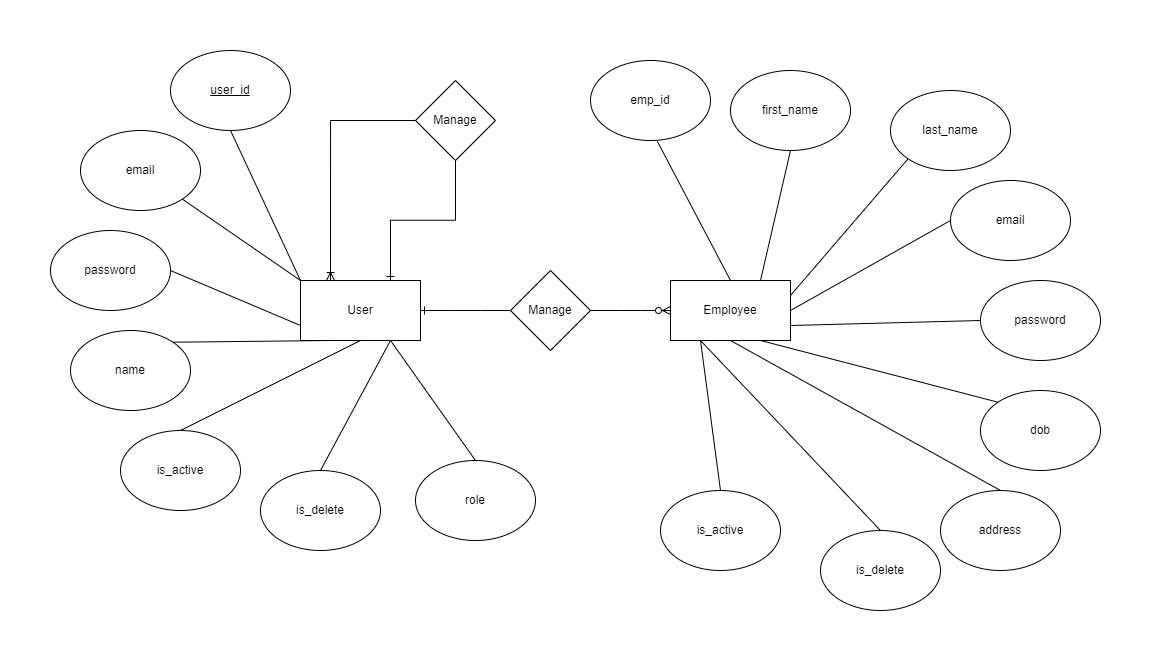

The diagram above was exported from draw.io. Its source (the exported page's mxGraphModel, read from the mxfile embedded in the PNG):
<mxGraphModel dx="1235" dy="642" grid="1" gridSize="10" guides="1" tooltips="1" connect="1" arrows="1" fold="1" page="1" pageScale="1" pageWidth="850" pageHeight="1100" math="0" shadow="0">
  <root>
    <mxCell id="0" />
    <mxCell id="1" parent="0" />
    <mxCell id="fq7B2kCI0SdW7PqpghUP-2" value="User" style="rounded=0;whiteSpace=wrap;html=1;" parent="1" vertex="1">
      <mxGeometry x="250" y="330" width="120" height="60" as="geometry" />
    </mxCell>
    <mxCell id="fq7B2kCI0SdW7PqpghUP-3" value="Employee" style="rounded=0;whiteSpace=wrap;html=1;" parent="1" vertex="1">
      <mxGeometry x="620" y="330" width="120" height="60" as="geometry" />
    </mxCell>
    <mxCell id="fq7B2kCI0SdW7PqpghUP-4" value="Manage" style="rhombus;whiteSpace=wrap;html=1;" parent="1" vertex="1">
      <mxGeometry x="460" y="320" width="80" height="80" as="geometry" />
    </mxCell>
    <mxCell id="fq7B2kCI0SdW7PqpghUP-5" value="&lt;u&gt;user_id&lt;/u&gt;" style="ellipse;whiteSpace=wrap;html=1;" parent="1" vertex="1">
      <mxGeometry x="120" y="100" width="120" height="80" as="geometry" />
    </mxCell>
    <mxCell id="fq7B2kCI0SdW7PqpghUP-6" value="email" style="ellipse;whiteSpace=wrap;html=1;" parent="1" vertex="1">
      <mxGeometry x="30" y="180" width="120" height="80" as="geometry" />
    </mxCell>
    <mxCell id="fq7B2kCI0SdW7PqpghUP-7" value="password" style="ellipse;whiteSpace=wrap;html=1;" parent="1" vertex="1">
      <mxGeometry y="280" width="120" height="80" as="geometry" />
    </mxCell>
    <mxCell id="fq7B2kCI0SdW7PqpghUP-8" value="name" style="ellipse;whiteSpace=wrap;html=1;" parent="1" vertex="1">
      <mxGeometry x="20" y="380" width="120" height="80" as="geometry" />
    </mxCell>
    <mxCell id="fq7B2kCI0SdW7PqpghUP-9" value="is_active" style="ellipse;whiteSpace=wrap;html=1;" parent="1" vertex="1">
      <mxGeometry x="70" y="480" width="120" height="80" as="geometry" />
    </mxCell>
    <mxCell id="fq7B2kCI0SdW7PqpghUP-10" value="emp_id" style="ellipse;whiteSpace=wrap;html=1;" parent="1" vertex="1">
      <mxGeometry x="540" y="110" width="120" height="80" as="geometry" />
    </mxCell>
    <mxCell id="fq7B2kCI0SdW7PqpghUP-11" value="first_name" style="ellipse;whiteSpace=wrap;html=1;" parent="1" vertex="1">
      <mxGeometry x="680" y="120" width="120" height="80" as="geometry" />
    </mxCell>
    <mxCell id="fq7B2kCI0SdW7PqpghUP-12" value="last_name" style="ellipse;whiteSpace=wrap;html=1;" parent="1" vertex="1">
      <mxGeometry x="840" y="140" width="120" height="80" as="geometry" />
    </mxCell>
    <mxCell id="fq7B2kCI0SdW7PqpghUP-13" value="email" style="ellipse;whiteSpace=wrap;html=1;" parent="1" vertex="1">
      <mxGeometry x="900" y="230" width="120" height="80" as="geometry" />
    </mxCell>
    <mxCell id="fq7B2kCI0SdW7PqpghUP-14" value="dob" style="ellipse;whiteSpace=wrap;html=1;" parent="1" vertex="1">
      <mxGeometry x="930" y="440" width="120" height="80" as="geometry" />
    </mxCell>
    <mxCell id="fq7B2kCI0SdW7PqpghUP-15" value="address" style="ellipse;whiteSpace=wrap;html=1;" parent="1" vertex="1">
      <mxGeometry x="890" y="540" width="120" height="80" as="geometry" />
    </mxCell>
    <mxCell id="fq7B2kCI0SdW7PqpghUP-16" value="is_delete" style="ellipse;whiteSpace=wrap;html=1;" parent="1" vertex="1">
      <mxGeometry x="770" y="580" width="120" height="80" as="geometry" />
    </mxCell>
    <mxCell id="fq7B2kCI0SdW7PqpghUP-17" value="" style="endArrow=none;html=1;rounded=0;entryX=0.5;entryY=1;entryDx=0;entryDy=0;exitX=0;exitY=0;exitDx=0;exitDy=0;" parent="1" source="fq7B2kCI0SdW7PqpghUP-2" target="fq7B2kCI0SdW7PqpghUP-5" edge="1">
      <mxGeometry width="50" height="50" relative="1" as="geometry">
        <mxPoint x="300" y="310" as="sourcePoint" />
        <mxPoint x="350" y="260" as="targetPoint" />
      </mxGeometry>
    </mxCell>
    <mxCell id="fq7B2kCI0SdW7PqpghUP-18" value="" style="endArrow=none;html=1;rounded=0;exitX=0;exitY=0;exitDx=0;exitDy=0;" parent="1" source="fq7B2kCI0SdW7PqpghUP-2" target="fq7B2kCI0SdW7PqpghUP-6" edge="1">
      <mxGeometry width="50" height="50" relative="1" as="geometry">
        <mxPoint x="400" y="430" as="sourcePoint" />
        <mxPoint x="450" y="380" as="targetPoint" />
      </mxGeometry>
    </mxCell>
    <mxCell id="fq7B2kCI0SdW7PqpghUP-19" value="" style="endArrow=none;html=1;rounded=0;entryX=0;entryY=0.75;entryDx=0;entryDy=0;exitX=1;exitY=0.5;exitDx=0;exitDy=0;" parent="1" source="fq7B2kCI0SdW7PqpghUP-7" target="fq7B2kCI0SdW7PqpghUP-2" edge="1">
      <mxGeometry width="50" height="50" relative="1" as="geometry">
        <mxPoint x="400" y="430" as="sourcePoint" />
        <mxPoint x="450" y="380" as="targetPoint" />
      </mxGeometry>
    </mxCell>
    <mxCell id="fq7B2kCI0SdW7PqpghUP-20" value="" style="endArrow=none;html=1;rounded=0;exitX=1;exitY=0;exitDx=0;exitDy=0;entryX=0.25;entryY=1;entryDx=0;entryDy=0;" parent="1" source="fq7B2kCI0SdW7PqpghUP-8" target="fq7B2kCI0SdW7PqpghUP-2" edge="1">
      <mxGeometry width="50" height="50" relative="1" as="geometry">
        <mxPoint x="400" y="430" as="sourcePoint" />
        <mxPoint x="450" y="380" as="targetPoint" />
      </mxGeometry>
    </mxCell>
    <mxCell id="fq7B2kCI0SdW7PqpghUP-21" value="" style="endArrow=none;html=1;rounded=0;exitX=0.5;exitY=0;exitDx=0;exitDy=0;entryX=0.5;entryY=1;entryDx=0;entryDy=0;" parent="1" source="fq7B2kCI0SdW7PqpghUP-9" target="fq7B2kCI0SdW7PqpghUP-2" edge="1">
      <mxGeometry width="50" height="50" relative="1" as="geometry">
        <mxPoint x="400" y="430" as="sourcePoint" />
        <mxPoint x="450" y="380" as="targetPoint" />
      </mxGeometry>
    </mxCell>
    <mxCell id="fq7B2kCI0SdW7PqpghUP-22" value="" style="endArrow=none;html=1;rounded=0;entryX=0.558;entryY=1.013;entryDx=0;entryDy=0;entryPerimeter=0;exitX=0.5;exitY=0;exitDx=0;exitDy=0;" parent="1" source="fq7B2kCI0SdW7PqpghUP-3" target="fq7B2kCI0SdW7PqpghUP-10" edge="1">
      <mxGeometry width="50" height="50" relative="1" as="geometry">
        <mxPoint x="400" y="430" as="sourcePoint" />
        <mxPoint x="450" y="380" as="targetPoint" />
      </mxGeometry>
    </mxCell>
    <mxCell id="fq7B2kCI0SdW7PqpghUP-24" value="" style="endArrow=none;html=1;rounded=0;entryX=0.5;entryY=1;entryDx=0;entryDy=0;exitX=0.75;exitY=0;exitDx=0;exitDy=0;" parent="1" source="fq7B2kCI0SdW7PqpghUP-3" target="fq7B2kCI0SdW7PqpghUP-11" edge="1">
      <mxGeometry width="50" height="50" relative="1" as="geometry">
        <mxPoint x="400" y="430" as="sourcePoint" />
        <mxPoint x="450" y="380" as="targetPoint" />
      </mxGeometry>
    </mxCell>
    <mxCell id="fq7B2kCI0SdW7PqpghUP-25" value="" style="endArrow=none;html=1;rounded=0;entryX=0;entryY=1;entryDx=0;entryDy=0;exitX=1;exitY=0.25;exitDx=0;exitDy=0;" parent="1" source="fq7B2kCI0SdW7PqpghUP-3" target="fq7B2kCI0SdW7PqpghUP-12" edge="1">
      <mxGeometry width="50" height="50" relative="1" as="geometry">
        <mxPoint x="400" y="430" as="sourcePoint" />
        <mxPoint x="450" y="380" as="targetPoint" />
      </mxGeometry>
    </mxCell>
    <mxCell id="fq7B2kCI0SdW7PqpghUP-26" value="" style="endArrow=none;html=1;rounded=0;entryX=0;entryY=0.5;entryDx=0;entryDy=0;exitX=1;exitY=0.5;exitDx=0;exitDy=0;" parent="1" source="fq7B2kCI0SdW7PqpghUP-3" target="fq7B2kCI0SdW7PqpghUP-13" edge="1">
      <mxGeometry width="50" height="50" relative="1" as="geometry">
        <mxPoint x="400" y="430" as="sourcePoint" />
        <mxPoint x="450" y="380" as="targetPoint" />
      </mxGeometry>
    </mxCell>
    <mxCell id="fq7B2kCI0SdW7PqpghUP-27" value="" style="endArrow=none;html=1;rounded=0;entryX=0;entryY=0;entryDx=0;entryDy=0;exitX=0.75;exitY=1;exitDx=0;exitDy=0;" parent="1" source="fq7B2kCI0SdW7PqpghUP-3" target="fq7B2kCI0SdW7PqpghUP-14" edge="1">
      <mxGeometry width="50" height="50" relative="1" as="geometry">
        <mxPoint x="400" y="430" as="sourcePoint" />
        <mxPoint x="450" y="380" as="targetPoint" />
      </mxGeometry>
    </mxCell>
    <mxCell id="fq7B2kCI0SdW7PqpghUP-28" value="" style="endArrow=none;html=1;rounded=0;entryX=0.5;entryY=1;entryDx=0;entryDy=0;exitX=0.5;exitY=0;exitDx=0;exitDy=0;" parent="1" source="fq7B2kCI0SdW7PqpghUP-15" target="fq7B2kCI0SdW7PqpghUP-3" edge="1">
      <mxGeometry width="50" height="50" relative="1" as="geometry">
        <mxPoint x="400" y="430" as="sourcePoint" />
        <mxPoint x="450" y="380" as="targetPoint" />
      </mxGeometry>
    </mxCell>
    <mxCell id="fq7B2kCI0SdW7PqpghUP-29" value="" style="endArrow=none;html=1;rounded=0;entryX=0.25;entryY=1;entryDx=0;entryDy=0;exitX=0.5;exitY=0;exitDx=0;exitDy=0;" parent="1" source="fq7B2kCI0SdW7PqpghUP-16" target="fq7B2kCI0SdW7PqpghUP-3" edge="1">
      <mxGeometry width="50" height="50" relative="1" as="geometry">
        <mxPoint x="400" y="430" as="sourcePoint" />
        <mxPoint x="450" y="380" as="targetPoint" />
      </mxGeometry>
    </mxCell>
    <mxCell id="fq7B2kCI0SdW7PqpghUP-30" value="" style="edgeStyle=entityRelationEdgeStyle;fontSize=12;html=1;endArrow=ERone;endFill=1;rounded=0;entryX=1;entryY=0.5;entryDx=0;entryDy=0;exitX=0;exitY=0.5;exitDx=0;exitDy=0;" parent="1" source="fq7B2kCI0SdW7PqpghUP-4" target="fq7B2kCI0SdW7PqpghUP-2" edge="1">
      <mxGeometry width="100" height="100" relative="1" as="geometry">
        <mxPoint x="370" y="460" as="sourcePoint" />
        <mxPoint x="470" y="360" as="targetPoint" />
      </mxGeometry>
    </mxCell>
    <mxCell id="fq7B2kCI0SdW7PqpghUP-32" value="" style="edgeStyle=entityRelationEdgeStyle;fontSize=12;html=1;endArrow=ERzeroToMany;endFill=1;rounded=0;entryX=0;entryY=0.5;entryDx=0;entryDy=0;exitX=1;exitY=0.5;exitDx=0;exitDy=0;" parent="1" source="fq7B2kCI0SdW7PqpghUP-4" target="fq7B2kCI0SdW7PqpghUP-3" edge="1">
      <mxGeometry width="100" height="100" relative="1" as="geometry">
        <mxPoint x="370" y="460" as="sourcePoint" />
        <mxPoint x="470" y="360" as="targetPoint" />
      </mxGeometry>
    </mxCell>
    <mxCell id="CXMfudppgq8aKkpHiUJu-1" value="is_delete" style="ellipse;whiteSpace=wrap;html=1;" vertex="1" parent="1">
      <mxGeometry x="210" y="520" width="120" height="80" as="geometry" />
    </mxCell>
    <mxCell id="CXMfudppgq8aKkpHiUJu-2" value="" style="endArrow=none;html=1;rounded=0;exitX=0.5;exitY=0;exitDx=0;exitDy=0;entryX=0.75;entryY=1;entryDx=0;entryDy=0;" edge="1" parent="1" source="CXMfudppgq8aKkpHiUJu-1" target="fq7B2kCI0SdW7PqpghUP-2">
      <mxGeometry width="50" height="50" relative="1" as="geometry">
        <mxPoint x="240" y="510" as="sourcePoint" />
        <mxPoint x="320" y="400" as="targetPoint" />
      </mxGeometry>
    </mxCell>
    <mxCell id="CXMfudppgq8aKkpHiUJu-3" value="is_active" style="ellipse;whiteSpace=wrap;html=1;" vertex="1" parent="1">
      <mxGeometry x="610" y="540" width="120" height="80" as="geometry" />
    </mxCell>
    <mxCell id="CXMfudppgq8aKkpHiUJu-4" value="" style="endArrow=none;html=1;rounded=0;entryX=0.25;entryY=1;entryDx=0;entryDy=0;exitX=0.5;exitY=0;exitDx=0;exitDy=0;" edge="1" parent="1" source="CXMfudppgq8aKkpHiUJu-3" target="fq7B2kCI0SdW7PqpghUP-3">
      <mxGeometry width="50" height="50" relative="1" as="geometry">
        <mxPoint x="840" y="590" as="sourcePoint" />
        <mxPoint x="660" y="400" as="targetPoint" />
      </mxGeometry>
    </mxCell>
    <mxCell id="CXMfudppgq8aKkpHiUJu-5" value="role" style="ellipse;whiteSpace=wrap;html=1;" vertex="1" parent="1">
      <mxGeometry x="365" y="510" width="120" height="80" as="geometry" />
    </mxCell>
    <mxCell id="CXMfudppgq8aKkpHiUJu-6" value="" style="endArrow=none;html=1;rounded=0;exitX=0.5;exitY=0;exitDx=0;exitDy=0;entryX=0.75;entryY=1;entryDx=0;entryDy=0;" edge="1" parent="1" source="CXMfudppgq8aKkpHiUJu-5" target="fq7B2kCI0SdW7PqpghUP-2">
      <mxGeometry width="50" height="50" relative="1" as="geometry">
        <mxPoint x="280" y="530" as="sourcePoint" />
        <mxPoint x="350" y="400" as="targetPoint" />
      </mxGeometry>
    </mxCell>
    <mxCell id="CXMfudppgq8aKkpHiUJu-7" value="password" style="ellipse;whiteSpace=wrap;html=1;" vertex="1" parent="1">
      <mxGeometry x="930" y="330" width="120" height="80" as="geometry" />
    </mxCell>
    <mxCell id="CXMfudppgq8aKkpHiUJu-8" value="" style="endArrow=none;html=1;rounded=0;entryX=0;entryY=0.5;entryDx=0;entryDy=0;exitX=1;exitY=0.75;exitDx=0;exitDy=0;" edge="1" parent="1" source="fq7B2kCI0SdW7PqpghUP-3" target="CXMfudppgq8aKkpHiUJu-7">
      <mxGeometry width="50" height="50" relative="1" as="geometry">
        <mxPoint x="750" y="385" as="sourcePoint" />
        <mxPoint x="910" y="280" as="targetPoint" />
      </mxGeometry>
    </mxCell>
    <mxCell id="CXMfudppgq8aKkpHiUJu-9" value="Manage" style="rhombus;whiteSpace=wrap;html=1;" vertex="1" parent="1">
      <mxGeometry x="365" y="130" width="80" height="80" as="geometry" />
    </mxCell>
    <mxCell id="CXMfudppgq8aKkpHiUJu-11" value="" style="edgeStyle=elbowEdgeStyle;fontSize=12;html=1;endArrow=ERone;endFill=1;rounded=0;entryX=0.75;entryY=0;entryDx=0;entryDy=0;exitX=0.5;exitY=1;exitDx=0;exitDy=0;elbow=vertical;" edge="1" parent="1" source="CXMfudppgq8aKkpHiUJu-9" target="fq7B2kCI0SdW7PqpghUP-2">
      <mxGeometry width="100" height="100" relative="1" as="geometry">
        <mxPoint x="490" y="350" as="sourcePoint" />
        <mxPoint x="590" y="250" as="targetPoint" />
      </mxGeometry>
    </mxCell>
    <mxCell id="CXMfudppgq8aKkpHiUJu-13" value="" style="edgeStyle=orthogonalEdgeStyle;fontSize=12;html=1;endArrow=ERoneToMany;rounded=0;entryX=0.25;entryY=0;entryDx=0;entryDy=0;exitX=0;exitY=0.5;exitDx=0;exitDy=0;" edge="1" parent="1" source="CXMfudppgq8aKkpHiUJu-9" target="fq7B2kCI0SdW7PqpghUP-2">
      <mxGeometry width="100" height="100" relative="1" as="geometry">
        <mxPoint x="490" y="350" as="sourcePoint" />
        <mxPoint x="590" y="250" as="targetPoint" />
      </mxGeometry>
    </mxCell>
  </root>
</mxGraphModel>